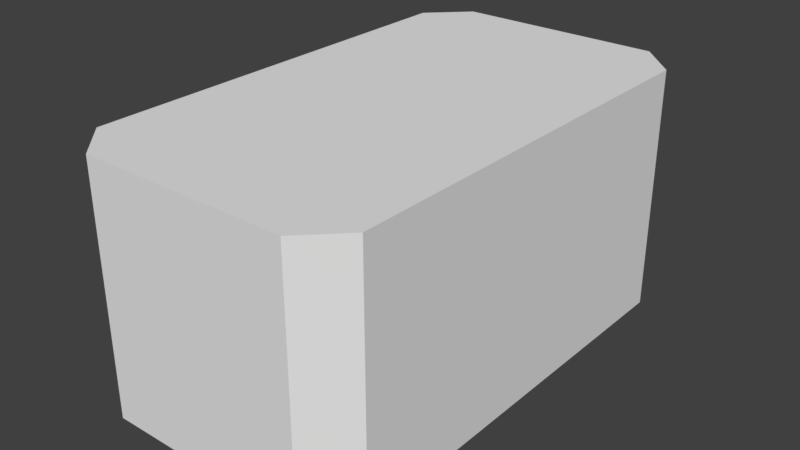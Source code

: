 # Source: huf_spine.blend  (saved by Blender 2.80.75; exported with 4.5.12 LTS)
import bpy
from mathutils import Matrix  # noqa: F401  (used for matrix-valued properties, if any)

bpy.ops.wm.read_factory_settings(use_empty=True)
scene = bpy.context.scene
scene.name = 'Scene'

# ---- collections
col_collection_1 = bpy.data.collections.new('Collection 1'); scene.collection.children.link(col_collection_1)

# ---- materials (node trees are filled in below, after node groups)
mat_standard = bpy.data.materials.new('Standard')
mat_standard.alpha_threshold = 0.0
mat_standard.use_transparent_shadow = False
mat_standard.specular_color = (0.0, 0.0, 0.0)
mat_standard.roughness = 0.5

# ---- material node trees

# ---- world
world_world = bpy.data.worlds.new('World'); scene.world = world_world
world_world.color = (0.05088, 0.05088, 0.05088)
world_world.use_sun_shadow = False
world_world.sun_shadow_jitter_overblur = 0.0
world_world.cycles.sampling_method = 'MANUAL'

# ---- meshes
me_geometry_n23090 = bpy.data.meshes.new('Geometry_n23090')
me_geometry_n23090.from_pydata([(4.0, 13.0, 13.0), (-7.0, 2.118e-06, 13.0), (-7.0, 13.0, 13.0), (-9.0, -1.792e-06, -11.0), (-9.0, 13.0, -11.0), (-9.0, 13.0, 11.0), (-9.0, 1.792e-06, 11.0), (6.0, 13.0, -11.0), (6.0, 13.0, 11.0), (4.0, -2.118e-06, -13.0), (4.0, 2.118e-06, 13.0), (6.0, -1.792e-06, -11.0), (6.0, 1.792e-06, 11.0), (-7.0, -2.118e-06, -13.0), (-7.0, 13.0, -13.0), (4.0, 13.0, -13.0)], [], [(0, 1, 10), (0, 2, 1), (3, 5, 4), (3, 6, 5), (7, 11, 9, 15), (7, 12, 11), (8, 12, 7), (1, 2, 5, 6), (3, 1, 6), (3, 13, 1), (10, 1, 13), (9, 10, 13), (12, 10, 9), (12, 9, 11), (14, 9, 13), (15, 9, 14), (12, 8, 0, 10), (14, 13, 3, 4), (8, 7, 15), (8, 15, 0), (2, 0, 15), (15, 14, 2), (2, 14, 5), (14, 4, 5)])
_uv = me_geometry_n23090.uv_layers.new(name='UVMap')
_uv.uv.foreach_set('vector', [0.9693, 0.4848, 0.7272, 0.6896, 0.7272, 0.4848, 0.9693, 0.4848, 0.9693, 0.6896, 0.7272, 0.6896, 0.4848, 0.9471, 0.7269, 0.5374, 0.7269, 0.9471, 0.4848, 0.9471, 0.4848, 0.5374, 0.7269, 0.5374, 0.2423, 0.3326, 0.0001887, 0.3326, 0.0001888, 0.2799, 0.2423, 0.2799, 0.2423, 0.3326, 0.0001887, 0.7423, 0.0001887, 0.3326, 0.2423, 0.7423, 0.0001887, 0.7423, 0.2423, 0.3326, 0.4848, 0.4848, 0.7269, 0.4848, 0.7269, 0.5374, 0.4848, 0.5374, 0.4848, 0.03743, 0.522, 0.4844, 0.4848, 0.4471, 0.4848, 0.03743, 0.522, 0.0001887, 0.522, 0.4844, 0.7269, 0.4844, 0.522, 0.4844, 0.522, 0.0001887, 0.7269, 0.0001888, 0.7269, 0.4844, 0.522, 0.0001887, 0.7641, 0.4471, 0.7269, 0.4844, 0.7269, 0.0001888, 0.7641, 0.4471, 0.7269, 0.0001888, 0.7641, 0.03743, 0.4475, 0.522, 0.2427, 0.2799, 0.4475, 0.2799, 0.2427, 0.522, 0.2427, 0.2799, 0.4475, 0.522, 0.0001887, 0.7423, 0.2423, 0.7423, 0.2423, 0.795, 0.0001887, 0.795, 0.7269, 0.9998, 0.4848, 0.9998, 0.4848, 0.9471, 0.7269, 0.9471, 0.03743, 0.0001888, 0.4471, 0.0001887, 0.4844, 0.03743, 0.03743, 0.0001888, 0.4844, 0.03743, 0.0001887, 0.03743, 0.0001887, 0.2423, 0.0001887, 0.03743, 0.4844, 0.03743, 0.4844, 0.03743, 0.4844, 0.2423, 0.0001887, 0.2423, 0.0001887, 0.2423, 0.4844, 0.2423, 0.03743, 0.2795, 0.4844, 0.2423, 0.4471, 0.2795, 0.03743, 0.2795])
me_geometry_n23090.materials.append(mat_standard)
me_geometry_n23090.use_remesh_preserve_volume = False
me_geometry_n23090.use_remesh_preserve_attributes = False
me_geometry_n23090.use_mirror_vertex_groups = False
me_geometry_n23090.update()

# ---- objects
ob_foot__1 = bpy.data.objects.new('foot (1)', me_geometry_n23090)

# ---- transforms, parenting, visibility, modifiers, constraints
ob_foot__1.location = (0.0, 0.0, 0.0)
ob_foot__1.rotation_euler = (1.571, -0.0, 0.0)
ob_foot__1.lineart.crease_threshold = 0.0

# ---- collection membership
col_collection_1.objects.link(ob_foot__1)

# ---- scene / render settings (as saved in the file)
scene.frame_start = 1; scene.frame_end = 250; scene.frame_set(0)
scene.render.engine = 'BLENDER_EEVEE_NEXT'
scene.render.resolution_percentage = 50
scene.render.dither_intensity = 0.0
scene.cycles.use_denoising = False
scene.cycles.samples = 128
scene.cycles.sampling_pattern = 'TABULATED_SOBOL'
scene.cycles.use_adaptive_sampling = False
scene.cycles.use_light_tree = False
scene.cycles.blur_glossy = 0.0
scene.cycles.sample_clamp_indirect = 0.0
scene.view_settings.view_transform = 'Standard'
bpy.context.view_layer.update()

# ---- added for rendering (the .blend has no active camera and no usable light): camera, sun
cam_auto = bpy.data.cameras.new('AutoCamera')
cam_auto.lens = 50.0
cam_auto.sensor_width = 36.0
cam_auto.clip_end = 1000.0
ob_auto_camera = bpy.data.objects.new('AutoCamera', cam_auto)
scene.collection.objects.link(ob_auto_camera)
ob_auto_camera.location = (28.7649, -36.3179, 30.7119)
ob_auto_camera.rotation_euler = (1.09748, -7.21219e-08, 0.694738)
scene.camera = ob_auto_camera
light_auto_sun = bpy.data.lights.new('AutoSun', 'SUN')
light_auto_sun.energy = 3.0
light_auto_sun.angle = 0.0523599
ob_auto_sun = bpy.data.objects.new('AutoSun', light_auto_sun)
scene.collection.objects.link(ob_auto_sun)
ob_auto_sun.rotation_euler = (0.872665, 0.174533, 0.523599)
bpy.context.view_layer.update()
